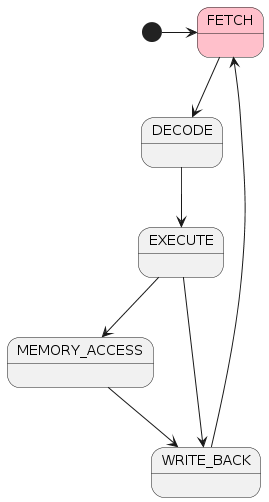

The diagram above was rendered by PlantUML. Its source (embedded in the PNG):
@startuml
[*] -> FETCH 

FETCH #pink--> DECODE

DECODE--> EXECUTE

EXECUTE--> MEMORY_ACCESS
EXECUTE--> WRITE_BACK

MEMORY_ACCESS--> WRITE_BACK

WRITE_BACK--> FETCH
@enduml